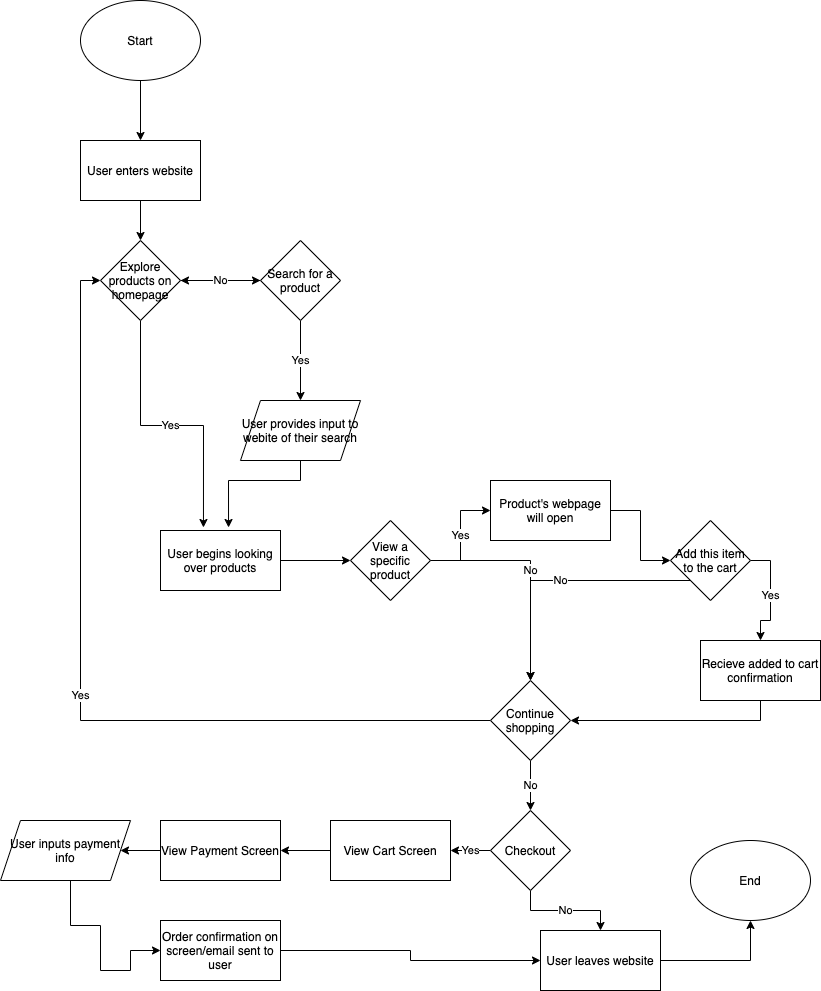

The diagram above was exported from draw.io. Its source (the exported page's mxGraphModel, read from the mxfile embedded in the PNG):
<mxGraphModel dx="1041" dy="900" grid="1" gridSize="10" guides="1" tooltips="1" connect="1" arrows="1" fold="1" page="1" pageScale="1" pageWidth="850" pageHeight="1100" math="0" shadow="0">
  <root>
    <mxCell id="0" />
    <mxCell id="1" parent="0" />
    <mxCell id="4" style="edgeStyle=orthogonalEdgeStyle;rounded=0;orthogonalLoop=1;jettySize=auto;html=1;entryX=0.5;entryY=0;entryDx=0;entryDy=0;" edge="1" parent="1" source="2" target="3">
      <mxGeometry relative="1" as="geometry" />
    </mxCell>
    <mxCell id="2" value="Start" style="ellipse;whiteSpace=wrap;html=1;" vertex="1" parent="1">
      <mxGeometry x="90" y="80" width="120" height="80" as="geometry" />
    </mxCell>
    <mxCell id="7" style="edgeStyle=orthogonalEdgeStyle;rounded=0;orthogonalLoop=1;jettySize=auto;html=1;exitX=0.5;exitY=1;exitDx=0;exitDy=0;entryX=0.5;entryY=0;entryDx=0;entryDy=0;" edge="1" parent="1" source="3" target="5">
      <mxGeometry relative="1" as="geometry" />
    </mxCell>
    <mxCell id="3" value="User enters website" style="rounded=0;whiteSpace=wrap;html=1;" vertex="1" parent="1">
      <mxGeometry x="90" y="220" width="120" height="60" as="geometry" />
    </mxCell>
    <mxCell id="13" value="No" style="edgeStyle=orthogonalEdgeStyle;rounded=0;orthogonalLoop=1;jettySize=auto;html=1;exitX=1;exitY=0.5;exitDx=0;exitDy=0;entryX=0;entryY=0.5;entryDx=0;entryDy=0;" edge="1" parent="1" source="5" target="6">
      <mxGeometry relative="1" as="geometry" />
    </mxCell>
    <mxCell id="17" value="Yes" style="edgeStyle=orthogonalEdgeStyle;rounded=0;orthogonalLoop=1;jettySize=auto;html=1;exitX=0.5;exitY=1;exitDx=0;exitDy=0;entryX=0.358;entryY=-0.05;entryDx=0;entryDy=0;entryPerimeter=0;" edge="1" parent="1" source="5" target="15">
      <mxGeometry relative="1" as="geometry" />
    </mxCell>
    <mxCell id="5" value="Explore products on homepage" style="rhombus;whiteSpace=wrap;html=1;" vertex="1" parent="1">
      <mxGeometry x="110" y="320" width="80" height="80" as="geometry" />
    </mxCell>
    <mxCell id="11" value="Yes" style="edgeStyle=orthogonalEdgeStyle;rounded=0;orthogonalLoop=1;jettySize=auto;html=1;" edge="1" parent="1" source="6">
      <mxGeometry relative="1" as="geometry">
        <mxPoint x="310" y="480" as="targetPoint" />
      </mxGeometry>
    </mxCell>
    <mxCell id="14" value="No&lt;br&gt;" style="edgeStyle=orthogonalEdgeStyle;rounded=0;orthogonalLoop=1;jettySize=auto;html=1;exitX=0;exitY=0.5;exitDx=0;exitDy=0;entryX=1;entryY=0.5;entryDx=0;entryDy=0;" edge="1" parent="1" source="6" target="5">
      <mxGeometry relative="1" as="geometry" />
    </mxCell>
    <mxCell id="6" value="Search for a product" style="rhombus;whiteSpace=wrap;html=1;" vertex="1" parent="1">
      <mxGeometry x="270" y="320" width="80" height="80" as="geometry" />
    </mxCell>
    <mxCell id="16" style="edgeStyle=orthogonalEdgeStyle;rounded=0;orthogonalLoop=1;jettySize=auto;html=1;entryX=0.567;entryY=-0.05;entryDx=0;entryDy=0;entryPerimeter=0;" edge="1" parent="1" target="15">
      <mxGeometry relative="1" as="geometry">
        <mxPoint x="310" y="540" as="sourcePoint" />
        <Array as="points">
          <mxPoint x="310" y="560" />
          <mxPoint x="238" y="560" />
        </Array>
      </mxGeometry>
    </mxCell>
    <mxCell id="19" style="edgeStyle=orthogonalEdgeStyle;rounded=0;orthogonalLoop=1;jettySize=auto;html=1;entryX=0;entryY=0.5;entryDx=0;entryDy=0;" edge="1" parent="1" source="15" target="18">
      <mxGeometry relative="1" as="geometry" />
    </mxCell>
    <mxCell id="15" value="User begins looking over products" style="rounded=0;whiteSpace=wrap;html=1;" vertex="1" parent="1">
      <mxGeometry x="170" y="610" width="120" height="60" as="geometry" />
    </mxCell>
    <mxCell id="22" value="Yes" style="edgeStyle=orthogonalEdgeStyle;rounded=0;orthogonalLoop=1;jettySize=auto;html=1;exitX=1;exitY=0.5;exitDx=0;exitDy=0;entryX=0;entryY=0.5;entryDx=0;entryDy=0;" edge="1" parent="1" source="18" target="20">
      <mxGeometry relative="1" as="geometry" />
    </mxCell>
    <mxCell id="54" value="No" style="edgeStyle=orthogonalEdgeStyle;rounded=0;orthogonalLoop=1;jettySize=auto;html=1;" edge="1" parent="1" source="18" target="27">
      <mxGeometry relative="1" as="geometry">
        <mxPoint x="420" y="770" as="targetPoint" />
      </mxGeometry>
    </mxCell>
    <mxCell id="18" value="View a specific product" style="rhombus;whiteSpace=wrap;html=1;" vertex="1" parent="1">
      <mxGeometry x="360" y="600" width="80" height="80" as="geometry" />
    </mxCell>
    <mxCell id="24" style="edgeStyle=orthogonalEdgeStyle;rounded=0;orthogonalLoop=1;jettySize=auto;html=1;exitX=1;exitY=0.5;exitDx=0;exitDy=0;entryX=0;entryY=0.5;entryDx=0;entryDy=0;" edge="1" parent="1" source="20" target="23">
      <mxGeometry relative="1" as="geometry" />
    </mxCell>
    <mxCell id="20" value="Product's webpage will open" style="rounded=0;whiteSpace=wrap;html=1;" vertex="1" parent="1">
      <mxGeometry x="500" y="560" width="120" height="60" as="geometry" />
    </mxCell>
    <mxCell id="26" value="Yes" style="edgeStyle=orthogonalEdgeStyle;rounded=0;orthogonalLoop=1;jettySize=auto;html=1;exitX=1;exitY=0.5;exitDx=0;exitDy=0;entryX=0.5;entryY=0;entryDx=0;entryDy=0;" edge="1" parent="1" source="23" target="25">
      <mxGeometry relative="1" as="geometry" />
    </mxCell>
    <mxCell id="28" value="No" style="edgeStyle=orthogonalEdgeStyle;rounded=0;orthogonalLoop=1;jettySize=auto;html=1;exitX=0;exitY=1;exitDx=0;exitDy=0;" edge="1" parent="1" source="23" target="27">
      <mxGeometry relative="1" as="geometry">
        <mxPoint x="640" y="770" as="targetPoint" />
      </mxGeometry>
    </mxCell>
    <mxCell id="23" value="Add this item to the cart" style="rhombus;whiteSpace=wrap;html=1;" vertex="1" parent="1">
      <mxGeometry x="680" y="600" width="80" height="80" as="geometry" />
    </mxCell>
    <mxCell id="29" style="edgeStyle=orthogonalEdgeStyle;rounded=0;orthogonalLoop=1;jettySize=auto;html=1;exitX=0.5;exitY=1;exitDx=0;exitDy=0;entryX=1;entryY=0.5;entryDx=0;entryDy=0;" edge="1" parent="1" source="25" target="27">
      <mxGeometry relative="1" as="geometry" />
    </mxCell>
    <mxCell id="25" value="Recieve added to cart confirmation" style="rounded=0;whiteSpace=wrap;html=1;" vertex="1" parent="1">
      <mxGeometry x="710" y="720" width="120" height="60" as="geometry" />
    </mxCell>
    <mxCell id="30" value="Yes" style="edgeStyle=orthogonalEdgeStyle;rounded=0;orthogonalLoop=1;jettySize=auto;html=1;exitX=0;exitY=0.5;exitDx=0;exitDy=0;entryX=0;entryY=0.5;entryDx=0;entryDy=0;" edge="1" parent="1" source="27" target="5">
      <mxGeometry relative="1" as="geometry" />
    </mxCell>
    <mxCell id="32" value="No" style="edgeStyle=orthogonalEdgeStyle;rounded=0;orthogonalLoop=1;jettySize=auto;html=1;entryX=0.5;entryY=0;entryDx=0;entryDy=0;" edge="1" parent="1" source="27" target="31">
      <mxGeometry relative="1" as="geometry" />
    </mxCell>
    <mxCell id="27" value="Continue shopping" style="rhombus;whiteSpace=wrap;html=1;" vertex="1" parent="1">
      <mxGeometry x="500" y="760" width="80" height="80" as="geometry" />
    </mxCell>
    <mxCell id="41" value="Yes" style="edgeStyle=orthogonalEdgeStyle;rounded=0;orthogonalLoop=1;jettySize=auto;html=1;" edge="1" parent="1" source="31" target="33">
      <mxGeometry relative="1" as="geometry" />
    </mxCell>
    <mxCell id="46" value="No" style="edgeStyle=orthogonalEdgeStyle;rounded=0;orthogonalLoop=1;jettySize=auto;html=1;entryX=0.5;entryY=0;entryDx=0;entryDy=0;" edge="1" parent="1" source="31" target="39">
      <mxGeometry relative="1" as="geometry" />
    </mxCell>
    <mxCell id="31" value="Checkout" style="rhombus;whiteSpace=wrap;html=1;" vertex="1" parent="1">
      <mxGeometry x="500" y="890" width="80" height="80" as="geometry" />
    </mxCell>
    <mxCell id="42" value="" style="edgeStyle=orthogonalEdgeStyle;rounded=0;orthogonalLoop=1;jettySize=auto;html=1;" edge="1" parent="1" source="33" target="34">
      <mxGeometry relative="1" as="geometry" />
    </mxCell>
    <mxCell id="33" value="View Cart Screen" style="rounded=0;whiteSpace=wrap;html=1;" vertex="1" parent="1">
      <mxGeometry x="340" y="900" width="120" height="60" as="geometry" />
    </mxCell>
    <mxCell id="43" value="" style="edgeStyle=orthogonalEdgeStyle;rounded=0;orthogonalLoop=1;jettySize=auto;html=1;" edge="1" parent="1" source="34" target="36">
      <mxGeometry relative="1" as="geometry" />
    </mxCell>
    <mxCell id="34" value="View Payment Screen" style="rounded=0;whiteSpace=wrap;html=1;" vertex="1" parent="1">
      <mxGeometry x="170" y="900" width="120" height="60" as="geometry" />
    </mxCell>
    <mxCell id="44" style="edgeStyle=orthogonalEdgeStyle;rounded=0;orthogonalLoop=1;jettySize=auto;html=1;entryX=0;entryY=0.5;entryDx=0;entryDy=0;" edge="1" parent="1" source="36" target="37">
      <mxGeometry relative="1" as="geometry">
        <mxPoint x="130" y="1050" as="targetPoint" />
        <Array as="points">
          <mxPoint x="80" y="1005" />
          <mxPoint x="110" y="1005" />
          <mxPoint x="110" y="1050" />
          <mxPoint x="140" y="1050" />
          <mxPoint x="140" y="1030" />
        </Array>
      </mxGeometry>
    </mxCell>
    <mxCell id="36" value="User inputs payment info" style="shape=parallelogram;perimeter=parallelogramPerimeter;whiteSpace=wrap;html=1;fixedSize=1;" vertex="1" parent="1">
      <mxGeometry x="10" y="900" width="130" height="60" as="geometry" />
    </mxCell>
    <mxCell id="45" style="edgeStyle=orthogonalEdgeStyle;rounded=0;orthogonalLoop=1;jettySize=auto;html=1;entryX=0;entryY=0.5;entryDx=0;entryDy=0;" edge="1" parent="1" source="37" target="39">
      <mxGeometry relative="1" as="geometry" />
    </mxCell>
    <mxCell id="37" value="Order confirmation on screen/email sent to user" style="rounded=0;whiteSpace=wrap;html=1;" vertex="1" parent="1">
      <mxGeometry x="170" y="1000" width="120" height="60" as="geometry" />
    </mxCell>
    <mxCell id="47" style="edgeStyle=orthogonalEdgeStyle;rounded=0;orthogonalLoop=1;jettySize=auto;html=1;entryX=0.5;entryY=1;entryDx=0;entryDy=0;" edge="1" parent="1" source="39" target="40">
      <mxGeometry relative="1" as="geometry" />
    </mxCell>
    <mxCell id="39" value="User leaves website" style="rounded=0;whiteSpace=wrap;html=1;" vertex="1" parent="1">
      <mxGeometry x="550" y="1010" width="120" height="60" as="geometry" />
    </mxCell>
    <mxCell id="40" value="End" style="ellipse;whiteSpace=wrap;html=1;" vertex="1" parent="1">
      <mxGeometry x="700" y="920" width="120" height="80" as="geometry" />
    </mxCell>
    <mxCell id="49" value="User provides input to webite of their search" style="shape=parallelogram;perimeter=parallelogramPerimeter;whiteSpace=wrap;html=1;fixedSize=1;" vertex="1" parent="1">
      <mxGeometry x="250" y="480" width="120" height="60" as="geometry" />
    </mxCell>
  </root>
</mxGraphModel>